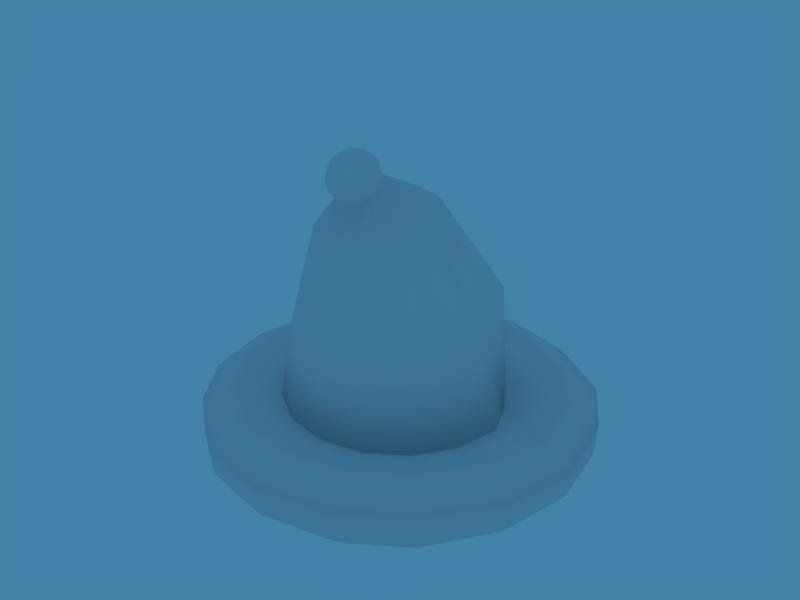 # Source: christmas_hat.blend  (saved by Blender 2.66.1; exported with 4.5.12 LTS)
import bpy
from mathutils import Matrix  # noqa: F401  (used for matrix-valued properties, if any)

bpy.ops.wm.read_factory_settings(use_empty=True)
scene = bpy.context.scene
scene.name = 'Scene'

# ---- collections
col_collection_1 = bpy.data.collections.new('Collection 1'); scene.collection.children.link(col_collection_1)

# ---- materials (node trees are filled in below, after node groups)
mat_christmas_hat = bpy.data.materials.new('christmas_hat')
mat_christmas_hat.alpha_threshold = 0.0
mat_christmas_hat.roughness = 0.5
mat_christmas_hat.line_color = (0.0, 0.0, 0.0, 1.0)

# ---- material node trees

# ---- world
world_world = bpy.data.worlds.new('World'); scene.world = world_world
world_world.color = (0.05656, 0.2208, 0.4)
world_world.use_sun_shadow = False
world_world.sun_shadow_jitter_overblur = 0.0
world_world.cycles.sampling_method = 'MANUAL'
world_world.cycles.sample_map_resolution = 256

# ---- meshes
me_christmashat = bpy.data.meshes.new('ChristmasHat')
me_christmashat.from_pydata([(0.1264, -1.632e-09, -0.008139), (0.1059, 0.00198, 0.02402), (0.07089, -1.758e-09, 0.01948), (0.0581, -1.632e-09, -0.008139), (0.07089, -1.758e-09, -0.02813), (0.1034, -1.758e-09, -0.02813), (0.1159, 0.05275, -0.008139), (0.09431, 0.04966, 0.02402), (0.05727, 0.0292, 0.01538), (0.05281, 0.0266, -0.008139), (0.06463, 0.0315, -0.02813), (0.09463, 0.04392, -0.02813), (0.08606, 0.09747, -0.008139), (0.06725, 0.08601, 0.02402), (0.04185, 0.05227, 0.01538), (0.03774, 0.04915, -0.008139), (0.04679, 0.0582, -0.02813), (0.06975, 0.08116, -0.02813), (0.04134, 0.1273, -0.008139), (0.02951, 0.1078, 0.02402), (0.02009, 0.07604, 0.01948), (0.01519, 0.06421, -0.008139), (0.02009, 0.07604, -0.02813), (0.03251, 0.106, -0.02813), (-0.01141, 0.1378, -0.008139), (-0.01141, 0.1148, 0.02813), (-0.01141, 0.0823, 0.01948), (-0.01141, 0.06951, -0.008139), (-0.01141, 0.0823, -0.02813), (-0.01141, 0.1148, -0.02813), (-0.06416, 0.1273, -0.008139), (-0.05533, 0.106, 0.02813), (-0.04291, 0.07604, 0.01948), (-0.03801, 0.06421, -0.008139), (-0.04291, 0.07604, -0.02813), (-0.05533, 0.106, -0.02813), (-0.1089, 0.09747, -0.008139), (-0.09257, 0.08116, 0.02813), (-0.06961, 0.0582, 0.01948), (-0.06056, 0.04915, -0.008139), (-0.06961, 0.0582, -0.02813), (-0.09257, 0.08116, -0.02813), (-0.1388, 0.05275, -0.008139), (-0.1175, 0.04392, 0.02813), (-0.08745, 0.0315, 0.01948), (-0.07562, 0.0266, -0.008139), (-0.08745, 0.0315, -0.02813), (-0.1175, 0.04392, -0.02813), (-0.1493, 1.042e-08, -0.008139), (-0.1262, 8.276e-09, 0.02813), (-0.09371, 5.437e-09, 0.01948), (-0.08092, 4.444e-09, -0.008139), (-0.09371, 5.437e-09, -0.02813), (-0.1262, 8.276e-09, -0.02813), (-0.1388, -0.05275, -0.008139), (-0.1175, -0.04392, 0.02813), (-0.08745, -0.0315, 0.01948), (-0.07562, -0.0266, -0.008139), (-0.08745, -0.0315, -0.02813), (-0.1175, -0.04392, -0.02813), (-0.1089, -0.09747, -0.008139), (-0.09257, -0.08116, 0.02813), (-0.06961, -0.0582, 0.01948), (-0.06056, -0.04915, -0.008139), (-0.06961, -0.0582, -0.02813), (-0.09257, -0.08116, -0.02813), (-0.06416, -0.1273, -0.008139), (-0.05533, -0.106, 0.02813), (-0.04291, -0.07604, 0.01948), (-0.03801, -0.06421, -0.008139), (-0.04291, -0.07604, -0.02813), (-0.05533, -0.106, -0.02813), (-0.01141, -0.1378, -0.008139), (-0.01141, -0.1148, 0.02813), (-0.01141, -0.0823, 0.01948), (-0.01141, -0.06951, -0.008139), (-0.01141, -0.0823, -0.02813), (-0.01141, -0.1148, -0.02813), (0.04134, -0.1273, -0.008139), (0.03251, -0.106, 0.02813), (0.02009, -0.07604, 0.01948), (0.01519, -0.06421, -0.008139), (0.02009, -0.07604, -0.02813), (0.03251, -0.106, -0.02813), (0.08606, -0.09747, -0.008139), (0.06975, -0.08116, 0.02813), (0.04679, -0.0582, 0.01948), (0.03774, -0.04915, -0.008139), (0.04679, -0.0582, -0.02813), (0.06975, -0.08116, -0.02813), (0.1159, -0.05275, -0.008139), (0.09463, -0.04392, 0.02813), (0.06463, -0.0315, 0.01948), (0.05281, -0.0266, -0.008139), (0.06463, -0.0315, -0.02813), (0.09463, -0.04392, -0.02813), (0.06268, -0.00475, 0.09104), (0.05727, 0.02219, 0.09493), (0.04185, 0.04503, 0.09824), (0.01877, 0.06029, 0.1004), (-0.008447, 0.06565, 0.1012), (-0.03567, 0.06029, 0.1004), (-0.05874, 0.04503, 0.09824), (-0.07416, 0.02219, 0.09493), (-0.07958, -0.00475, 0.09104), (-0.07416, -0.03169, 0.08715), (-0.05874, -0.05453, 0.08384), (-0.03567, -0.06979, 0.08164), (-0.008447, -0.07515, 0.08086), (0.01877, -0.06979, 0.08164), (0.04185, -0.05453, 0.08384), (0.05727, -0.03169, 0.08715), (0.03357, -0.0208, 0.1502), (0.03015, -0.004321, 0.1552), (0.0204, 0.009649, 0.1594), (0.005803, 0.01898, 0.1622), (-0.01141, 0.02226, 0.1632), (-0.02862, 0.01898, 0.1622), (-0.04322, 0.009649, 0.1594), (-0.05297, -0.004321, 0.1552), (-0.05639, -0.0208, 0.1502), (-0.05297, -0.03728, 0.1452), (-0.04322, -0.05125, 0.141), (-0.02862, -0.06058, 0.1382), (-0.01141, -0.06386, 0.1372), (0.005803, -0.06058, 0.1382), (0.0204, -0.05125, 0.141), (0.03015, -0.03728, 0.1452), (0.001728, -0.0372, 0.1812), (0.0007281, -0.03314, 0.1842), (-0.00212, -0.02969, 0.1867), (-0.006382, -0.02739, 0.1884), (-0.01141, -0.02658, 0.189), (-0.01644, -0.02739, 0.1884), (-0.0207, -0.02969, 0.1867), (-0.02355, -0.03314, 0.1842), (-0.02455, -0.0372, 0.1812), (-0.02355, -0.04126, 0.1783), (-0.0207, -0.04471, 0.1758), (-0.01644, -0.04701, 0.1741), (-0.01141, -0.04781, 0.1735), (-0.006382, -0.04701, 0.1741), (-0.00212, -0.04471, 0.1758), (0.0007281, -0.04126, 0.1783), (0.003925, -0.04586, 0.1823), (0.0003272, -0.05021, 0.1792), (0.005189, -0.04073, 0.1861), (-0.005058, -0.05312, 0.177), (-0.01141, -0.05414, 0.1763), (-0.01776, -0.05312, 0.177), (-0.02315, -0.05021, 0.1792), (-0.02674, -0.04586, 0.1823), (-0.02801, -0.04073, 0.1861), (-0.02674, -0.03559, 0.1898), (-0.02315, -0.03124, 0.193), (-0.01776, -0.02834, 0.1951), (-0.01141, -0.02731, 0.1959), (-0.005058, -0.02834, 0.1951), (0.0003272, -0.03124, 0.193), (0.003925, -0.03559, 0.1898), (0.005227, -0.0501, 0.1873), (0.001323, -0.05482, 0.1838), (0.006598, -0.04454, 0.1913), (-0.004519, -0.05798, 0.1815), (-0.01141, -0.05909, 0.1807), (-0.0183, -0.05798, 0.1815), (-0.02414, -0.05482, 0.1838), (-0.02805, -0.0501, 0.1873), (-0.02942, -0.04454, 0.1913), (-0.02805, -0.03897, 0.1954), (-0.02414, -0.03425, 0.1988), (-0.0183, -0.03109, 0.2011), (-0.01141, -0.02999, 0.2019), (-0.004519, -0.03109, 0.2011), (0.001323, -0.03425, 0.1988), (0.005227, -0.03897, 0.1954), (0.003432, -0.05258, 0.1919), (-5.01e-05, -0.05679, 0.1888), (0.004655, -0.04761, 0.1955), (-0.005262, -0.0596, 0.1868), (-0.01141, -0.06059, 0.1861), (-0.01756, -0.0596, 0.1868), (-0.02277, -0.05679, 0.1888), (-0.02625, -0.05258, 0.1919), (-0.02747, -0.04761, 0.1955), (-0.02625, -0.04264, 0.1991), (-0.02277, -0.03843, 0.2022), (-0.01756, -0.03562, 0.2043), (-0.01141, -0.03463, 0.205), (-0.005262, -0.03562, 0.2043), (-5.01e-05, -0.03843, 0.2022), (0.003432, -0.04264, 0.1991), (0.0006932, -0.05399, 0.1958), (-0.002147, -0.05743, 0.1933), (0.00169, -0.04994, 0.1987), (-0.006397, -0.05972, 0.1916), (-0.01141, -0.06053, 0.191), (-0.01642, -0.05972, 0.1916), (-0.02067, -0.05743, 0.1933), (-0.02351, -0.05399, 0.1958), (-0.02451, -0.04994, 0.1987), (-0.02351, -0.04589, 0.2017), (-0.02067, -0.04246, 0.2042), (-0.01642, -0.04016, 0.2059), (-0.01141, -0.03936, 0.2064), (-0.006397, -0.04016, 0.2059), (-0.002147, -0.04246, 0.2042), (0.0006932, -0.04589, 0.2017), (-0.006809, -0.05396, 0.201), (-0.007889, -0.05527, 0.2), (-0.00643, -0.05242, 0.2021), (-0.009504, -0.05614, 0.1994), (-0.01141, -0.05644, 0.1992), (-0.01332, -0.05614, 0.1994), (-0.01493, -0.05527, 0.2), (-0.01601, -0.05396, 0.201), (-0.01639, -0.05242, 0.2021), (-0.01601, -0.05088, 0.2032), (-0.01493, -0.04958, 0.2042), (-0.01332, -0.0487, 0.2048), (-0.01141, -0.0484, 0.2051), (-0.009504, -0.0487, 0.2048), (-0.007889, -0.04958, 0.2042), (-0.006809, -0.05088, 0.2032), (-0.01141, -0.05293, 0.2028), (-0.01141, -0.05293, 0.2028), (-0.01141, -0.05293, 0.2028), (-0.01141, -0.05293, 0.2028), (-0.01141, -0.05293, 0.2028), (-0.01141, -0.05293, 0.2028), (-0.01141, -0.05293, 0.2028), (-0.01141, -0.05293, 0.2028), (-0.01141, -0.05293, 0.2028), (-0.01141, -0.05293, 0.2028), (-0.01141, -0.05293, 0.2028), (-0.01141, -0.05293, 0.2028), (-0.01141, -0.05293, 0.2028), (-0.01141, -0.05293, 0.2028), (-0.01141, -0.05293, 0.2028), (-0.01141, -0.05293, 0.2028), (-0.1083, -0.09698, 0.01841), (-0.1101, 0.09862, 0.01403), (-0.06517, -0.1299, 0.01239), (-0.06543, 0.13, 0.01437), (0.08689, -0.09836, 0.01502), (-0.01139, 0.1389, 0.01499), (0.116, 0.05654, 0.0139), (-0.1407, 0.0535, 0.0133), (0.08716, 0.102, 0.009528), (-0.1509, -7.208e-05, 0.01411), (-0.01139, -0.1401, 0.01327), (0.1294, 0.001074, 0.01205), (0.03995, 0.1293, 0.01267), (0.118, -0.05366, 0.01322), (0.042, -0.129, 0.01411), (-0.1403, -0.05347, 0.01411)], [], [(0, 6, 246, 251), (1, 7, 8, 2), (2, 8, 9, 3), (3, 9, 10, 4), (4, 10, 11, 5), (0, 5, 11, 6), (6, 12, 248, 246), (7, 13, 14, 8), (8, 14, 15, 9), (9, 15, 16, 10), (10, 16, 17, 11), (11, 17, 12, 6), (13, 19, 20, 14), (14, 20, 21, 15), (15, 21, 22, 16), (16, 22, 23, 17), (17, 23, 18, 12), (18, 24, 245, 252), (19, 25, 26, 20), (20, 26, 27, 21), (21, 27, 28, 22), (22, 28, 29, 23), (23, 29, 24, 18), (24, 30, 243, 245), (25, 31, 32, 26), (26, 32, 33, 27), (27, 33, 34, 28), (28, 34, 35, 29), (29, 35, 30, 24), (30, 36, 241, 243), (31, 37, 38, 32), (32, 38, 39, 33), (33, 39, 40, 34), (34, 40, 41, 35), (35, 41, 36, 30), (36, 42, 247, 241), (37, 43, 44, 38), (38, 44, 45, 39), (39, 45, 46, 40), (40, 46, 47, 41), (41, 47, 42, 36), (43, 49, 50, 44), (44, 50, 51, 45), (45, 51, 52, 46), (46, 52, 53, 47), (47, 53, 48, 42), (247, 42, 48, 249), (49, 55, 56, 50), (50, 56, 57, 51), (51, 57, 58, 52), (52, 58, 59, 53), (53, 59, 54, 48), (55, 61, 62, 56), (56, 62, 63, 57), (57, 63, 64, 58), (58, 64, 65, 59), (59, 65, 60, 54), (60, 66, 242, 240), (61, 67, 68, 62), (62, 68, 69, 63), (63, 69, 70, 64), (64, 70, 71, 65), (65, 71, 66, 60), (66, 72, 250, 242), (67, 73, 74, 68), (68, 74, 75, 69), (69, 75, 76, 70), (70, 76, 77, 71), (71, 77, 72, 66), (250, 72, 78, 254), (73, 79, 80, 74), (74, 80, 81, 75), (75, 81, 82, 76), (76, 82, 83, 77), (77, 83, 78, 72), (250, 254, 79, 73), (79, 85, 86, 80), (80, 86, 87, 81), (81, 87, 88, 82), (82, 88, 89, 83), (83, 89, 84, 78), (84, 90, 253, 244), (85, 91, 92, 86), (86, 92, 93, 87), (87, 93, 94, 88), (88, 94, 95, 89), (89, 95, 90, 84), (90, 0, 251, 253), (91, 1, 2, 92), (92, 2, 3, 93), (93, 3, 4, 94), (94, 4, 5, 95), (95, 5, 0, 90), (109, 80, 86, 110), (2, 96, 111, 92), (107, 68, 74, 108), (110, 86, 92, 111), (101, 32, 38, 102), (96, 2, 8, 97), (108, 74, 80, 109), (106, 62, 68, 107), (99, 20, 26, 100), (104, 50, 56, 105), (97, 8, 14, 98), (102, 38, 44, 103), (105, 56, 62, 106), (103, 44, 50, 104), (98, 14, 20, 99), (100, 26, 32, 101), (104, 105, 121, 120), (103, 104, 120, 119), (102, 103, 119, 118), (98, 99, 115, 114), (101, 102, 118, 117), (105, 106, 122, 121), (107, 108, 124, 123), (110, 111, 127, 126), (112, 127, 111, 96), (109, 110, 126, 125), (106, 107, 123, 122), (99, 100, 116, 115), (108, 109, 125, 124), (97, 98, 114, 113), (96, 97, 113, 112), (100, 101, 117, 116), (115, 116, 132, 131), (124, 125, 141, 140), (113, 114, 130, 129), (112, 113, 129, 128), (116, 117, 133, 132), (120, 121, 137, 136), (119, 120, 136, 135), (118, 119, 135, 134), (114, 115, 131, 130), (117, 118, 134, 133), (121, 122, 138, 137), (123, 124, 140, 139), (126, 127, 143, 142), (128, 143, 127, 112), (125, 126, 142, 141), (122, 123, 139, 138), (148, 147, 163, 164), (159, 158, 174, 175), (146, 159, 175, 162), (156, 155, 171, 172), (152, 151, 167, 168), (153, 152, 168, 169), (154, 153, 169, 170), (158, 157, 173, 174), (155, 154, 170, 171), (151, 150, 166, 167), (149, 148, 164, 165), (150, 149, 165, 166), (145, 144, 160, 161), (162, 160, 144, 146), (147, 145, 161, 163), (157, 156, 172, 173), (141, 142, 145, 147), (146, 144, 143, 128), (142, 143, 144, 145), (139, 140, 148, 149), (137, 138, 150, 151), (133, 134, 154, 155), (130, 131, 157, 158), (134, 135, 153, 154), (135, 136, 152, 153), (136, 137, 151, 152), (132, 133, 155, 156), (128, 129, 159, 146), (129, 130, 158, 159), (140, 141, 147, 148), (131, 132, 156, 157), (138, 139, 149, 150), (166, 165, 181, 182), (175, 174, 190, 191), (162, 175, 191, 178), (172, 171, 187, 188), (168, 167, 183, 184), (170, 169, 185, 186), (174, 173, 189, 190), (169, 168, 184, 185), (167, 166, 182, 183), (165, 164, 180, 181), (171, 170, 186, 187), (178, 176, 160, 162), (163, 161, 177, 179), (161, 160, 176, 177), (173, 172, 188, 189), (164, 163, 179, 180), (189, 188, 204, 205), (180, 179, 195, 196), (191, 190, 206, 207), (178, 191, 207, 194), (188, 187, 203, 204), (184, 183, 199, 200), (185, 184, 200, 201), (186, 185, 201, 202), (190, 189, 205, 206), (187, 186, 202, 203), (183, 182, 198, 199), (181, 180, 196, 197), (177, 176, 192, 193), (194, 192, 176, 178), (179, 177, 193, 195), (182, 181, 197, 198), (198, 197, 213, 214), (205, 204, 220, 221), (196, 195, 211, 212), (207, 206, 222, 223), (194, 207, 223, 210), (204, 203, 219, 220), (200, 199, 215, 216), (201, 200, 216, 217), (202, 201, 217, 218), (206, 205, 221, 222), (203, 202, 218, 219), (199, 198, 214, 215), (197, 196, 212, 213), (193, 192, 208, 209), (210, 208, 192, 194), (195, 193, 209, 211), (211, 209, 225, 227), (214, 213, 229, 230), (221, 220, 236, 237), (212, 211, 227, 228), (223, 222, 238, 239), (210, 223, 239, 226), (220, 219, 235, 236), (216, 215, 231, 232), (217, 216, 232, 233), (218, 217, 233, 234), (222, 221, 237, 238), (219, 218, 234, 235), (215, 214, 230, 231), (213, 212, 228, 229), (209, 208, 224, 225), (226, 224, 208, 210), (243, 241, 37, 31), (254, 78, 84, 244), (251, 246, 7, 1), (43, 247, 249, 49), (244, 253, 91, 85), (245, 243, 31, 25), (242, 250, 73, 67), (241, 247, 43, 37), (246, 248, 13, 7), (79, 254, 244, 85), (253, 251, 1, 91), (252, 245, 25, 19), (240, 242, 67, 61), (249, 48, 54, 255), (49, 249, 255, 55), (55, 255, 240, 61), (255, 54, 60, 240), (248, 252, 19, 13), (248, 12, 18, 252)])
me_christmashat.polygons.foreach_set('use_smooth', [True] * 256)
_uv = me_christmashat.uv_layers.new(name='UVMap')
_uv.uv.foreach_set('vector', [0.5537, 0.1092, 0.5343, 0.09021, 0.542, 0.08354, 0.5737, 0.1045, 0.5749, 0.1029, 0.5505, 0.07415, 0.5793, 0.0523, 0.5986, 0.09644, 0.2946, 0.1378, 0.2904, 0.1279, 0.3027, 0.1191, 0.3109, 0.1346, 0.5029, 0.1197, 0.4989, 0.1122, 0.508, 0.1065, 0.5145, 0.1174, 0.5145, 0.1174, 0.508, 0.1065, 0.5214, 0.09789, 0.5333, 0.1135, 0.5537, 0.1092, 0.5333, 0.1135, 0.5214, 0.09789, 0.5343, 0.09021, 0.5343, 0.09021, 0.5117, 0.07576, 0.5149, 0.06935, 0.542, 0.08354, 0.5505, 0.07415, 0.5203, 0.05523, 0.5455, 0.02581, 0.5793, 0.0523, 0.493, 0.1164, 0.486, 0.1135, 0.4899, 0.1066, 0.4989, 0.1122, 0.4989, 0.1122, 0.4899, 0.1066, 0.4956, 0.09811, 0.508, 0.1065, 0.508, 0.1065, 0.4956, 0.09811, 0.504, 0.08639, 0.5214, 0.09789, 0.5214, 0.09789, 0.504, 0.08639, 0.5117, 0.07576, 0.5343, 0.09021, 0.5203, 0.05523, 0.489, 0.04286, 0.5011, 0.01408, 0.5455, 0.02581, 0.2759, 0.1219, 0.2558, 0.1196, 0.2598, 0.1018, 0.2839, 0.1077, 0.4899, 0.1066, 0.4782, 0.1038, 0.4804, 0.094, 0.4956, 0.09811, 0.4956, 0.09811, 0.4804, 0.094, 0.4835, 0.08019, 0.504, 0.08639, 0.504, 0.08639, 0.4835, 0.08019, 0.4864, 0.06734, 0.5117, 0.07576, 0.4864, 0.06734, 0.4595, 0.06759, 0.4578, 0.05724, 0.4876, 0.05792, 0.489, 0.04286, 0.4555, 0.04248, 0.4519, 0.01176, 0.5011, 0.01408, 0.2558, 0.1196, 0.2369, 0.1205, 0.234, 0.1028, 0.2598, 0.1018, 0.4782, 0.1038, 0.4657, 0.1043, 0.4641, 0.09458, 0.4804, 0.094, 0.4804, 0.094, 0.4641, 0.09458, 0.4616, 0.08061, 0.4835, 0.08019, 0.4835, 0.08019, 0.4616, 0.08061, 0.4595, 0.06759, 0.4864, 0.06734, 0.4595, 0.06759, 0.4338, 0.07656, 0.4283, 0.06794, 0.4578, 0.05724, 0.4555, 0.04248, 0.4198, 0.05301, 0.4052, 0.02547, 0.4519, 0.01176, 0.4672, 0.1128, 0.4583, 0.1157, 0.4539, 0.1082, 0.4657, 0.1043, 0.4657, 0.1043, 0.4539, 0.1082, 0.4485, 0.09969, 0.4641, 0.09458, 0.4641, 0.09458, 0.4485, 0.09969, 0.4408, 0.08786, 0.4616, 0.08061, 0.4616, 0.08061, 0.4408, 0.08786, 0.4338, 0.07656, 0.4595, 0.06759, 0.1678, 0.0454, 0.122, 0.07947, 0.1037, 0.06723, 0.1565, 0.02756, 0.4198, 0.05301, 0.3897, 0.07736, 0.3666, 0.056, 0.4052, 0.02547, 0.4583, 0.1157, 0.451, 0.1203, 0.4442, 0.1151, 0.4539, 0.1082, 0.4539, 0.1082, 0.4442, 0.1151, 0.4356, 0.1092, 0.4485, 0.09969, 0.4485, 0.09969, 0.4356, 0.1092, 0.4232, 0.1009, 0.4408, 0.08786, 0.4408, 0.08786, 0.4232, 0.1009, 0.4117, 0.09301, 0.4338, 0.07656, 0.122, 0.07947, 0.08891, 0.1273, 0.06667, 0.1253, 0.1037, 0.06723, 0.3897, 0.07736, 0.3697, 0.11, 0.3405, 0.1002, 0.3666, 0.056, 0.451, 0.1203, 0.4462, 0.1256, 0.4379, 0.1236, 0.4442, 0.1151, 0.4442, 0.1151, 0.4379, 0.1236, 0.4269, 0.1218, 0.4356, 0.1092, 0.4356, 0.1092, 0.4269, 0.1218, 0.411, 0.1187, 0.4232, 0.1009, 0.4232, 0.1009, 0.411, 0.1187, 0.3957, 0.1161, 0.4117, 0.09301, 0.3697, 0.11, 0.359, 0.1467, 0.334, 0.1531, 0.3405, 0.1002, 0.4462, 0.1256, 0.4451, 0.131, 0.4366, 0.1325, 0.4379, 0.1236, 0.4379, 0.1236, 0.4366, 0.1325, 0.4249, 0.1346, 0.4269, 0.1218, 0.4269, 0.1218, 0.4249, 0.1346, 0.4062, 0.1383, 0.411, 0.1187, 0.411, 0.1187, 0.4062, 0.1383, 0.3841, 0.1425, 0.3957, 0.1161, 0.06667, 0.1253, 0.08891, 0.1273, 0.06491, 0.182, 0.0191, 0.1906, 0.359, 0.1467, 0.3809, 0.1792, 0.3574, 0.1984, 0.334, 0.1531, 0.4451, 0.131, 0.4479, 0.1354, 0.4411, 0.1403, 0.4366, 0.1325, 0.4366, 0.1325, 0.4411, 0.1403, 0.4319, 0.1462, 0.4249, 0.1346, 0.4249, 0.1346, 0.4319, 0.1462, 0.4175, 0.1548, 0.4062, 0.1383, 0.4062, 0.1383, 0.4175, 0.1548, 0.404, 0.1631, 0.3841, 0.1425, 0.3809, 0.1792, 0.4137, 0.2018, 0.3975, 0.2289, 0.3574, 0.1984, 0.4479, 0.1354, 0.4542, 0.1385, 0.45, 0.1459, 0.4411, 0.1403, 0.4411, 0.1403, 0.45, 0.1459, 0.444, 0.1544, 0.4319, 0.1462, 0.4319, 0.1462, 0.444, 0.1544, 0.4356, 0.1667, 0.4175, 0.1548, 0.4175, 0.1548, 0.4356, 0.1667, 0.4279, 0.1785, 0.404, 0.1631, 0.4279, 0.1785, 0.4546, 0.1856, 0.4529, 0.1945, 0.4208, 0.1898, 0.4137, 0.2018, 0.4506, 0.2117, 0.4451, 0.2427, 0.3975, 0.2289, 0.4542, 0.1385, 0.4633, 0.1398, 0.4617, 0.1485, 0.45, 0.1459, 0.45, 0.1459, 0.4617, 0.1485, 0.4597, 0.1584, 0.444, 0.1544, 0.444, 0.1544, 0.4597, 0.1584, 0.457, 0.1725, 0.4356, 0.1667, 0.4356, 0.1667, 0.457, 0.1725, 0.4546, 0.1856, 0.4279, 0.1785, 0.4546, 0.1856, 0.4816, 0.1844, 0.4835, 0.1936, 0.4529, 0.1945, 0.4506, 0.2117, 0.4872, 0.2092, 0.4937, 0.2396, 0.4451, 0.2427, 0.4633, 0.1398, 0.4725, 0.1392, 0.4743, 0.1478, 0.4617, 0.1485, 0.4617, 0.1485, 0.4743, 0.1478, 0.4762, 0.1576, 0.4597, 0.1584, 0.4597, 0.1584, 0.4762, 0.1576, 0.479, 0.1716, 0.457, 0.1725, 0.457, 0.1725, 0.479, 0.1716, 0.4816, 0.1844, 0.4546, 0.1856, 0.4835, 0.1936, 0.4816, 0.1844, 0.507, 0.1749, 0.5125, 0.1833, 0.4872, 0.2092, 0.5215, 0.1967, 0.5391, 0.2222, 0.4937, 0.2396, 0.4725, 0.1392, 0.4815, 0.1364, 0.4861, 0.1438, 0.4743, 0.1478, 0.4743, 0.1478, 0.4861, 0.1438, 0.4917, 0.152, 0.4762, 0.1576, 0.4762, 0.1576, 0.4917, 0.152, 0.4996, 0.164, 0.479, 0.1716, 0.479, 0.1716, 0.4996, 0.164, 0.507, 0.1749, 0.4816, 0.1844, 0.4835, 0.1936, 0.5125, 0.1833, 0.5215, 0.1967, 0.4872, 0.2092, 0.5215, 0.1967, 0.5504, 0.1726, 0.5759, 0.1901, 0.5391, 0.2222, 0.4815, 0.1364, 0.4889, 0.1318, 0.4957, 0.1368, 0.4861, 0.1438, 0.4861, 0.1438, 0.4957, 0.1368, 0.5044, 0.1424, 0.4917, 0.152, 0.4917, 0.152, 0.5044, 0.1424, 0.5168, 0.1503, 0.4996, 0.164, 0.4996, 0.164, 0.5168, 0.1503, 0.5284, 0.1579, 0.507, 0.1749, 0.5284, 0.1579, 0.5438, 0.1347, 0.5546, 0.1353, 0.5377, 0.1637, 0.5504, 0.1726, 0.5706, 0.1394, 0.5986, 0.1461, 0.5759, 0.1901, 0.4889, 0.1318, 0.4937, 0.1265, 0.5018, 0.1284, 0.4957, 0.1368, 0.4957, 0.1368, 0.5018, 0.1284, 0.5126, 0.1301, 0.5044, 0.1424, 0.5044, 0.1424, 0.5126, 0.1301, 0.5286, 0.1328, 0.5168, 0.1503, 0.5168, 0.1503, 0.5286, 0.1328, 0.5438, 0.1347, 0.5284, 0.1579, 0.5438, 0.1347, 0.5537, 0.1092, 0.5737, 0.1045, 0.5546, 0.1353, 0.5706, 0.1394, 0.5749, 0.1029, 0.5986, 0.09644, 0.5986, 0.1461, 0.4937, 0.1265, 0.495, 0.1212, 0.5029, 0.1197, 0.5018, 0.1284, 0.5018, 0.1284, 0.5029, 0.1197, 0.5145, 0.1174, 0.5126, 0.1301, 0.5126, 0.1301, 0.5145, 0.1174, 0.5333, 0.1135, 0.5286, 0.1328, 0.5286, 0.1328, 0.5333, 0.1135, 0.5537, 0.1092, 0.5438, 0.1347, 0.5317, 0.6063, 0.5718, 0.7088, 0.4872, 0.7327, 0.4937, 0.612, 0.3009, 0.6799, 0.4243, 0.5816, 0.4558, 0.6031, 0.3933, 0.7242, 0.5827, 0.5572, 0.6785, 0.5907, 0.6378, 0.6587, 0.5631, 0.5868, 0.4937, 0.612, 0.4872, 0.7327, 0.3933, 0.7242, 0.4558, 0.6031, 0.4596, 0.448, 0.4013, 0.3061, 0.4888, 0.3029, 0.4932, 0.4426, 0.4243, 0.5816, 0.3009, 0.6799, 0.221, 0.6048, 0.4051, 0.5516, 0.5631, 0.5868, 0.6378, 0.6587, 0.5718, 0.7088, 0.5317, 0.6063, 0.5875, 0.5231, 0.6907, 0.5146, 0.6785, 0.5907, 0.5827, 0.5572, 0.408, 0.4881, 0.235, 0.4069, 0.3138, 0.3401, 0.4299, 0.4637, 0.5562, 0.4652, 0.6322, 0.3759, 0.6742, 0.4402, 0.5778, 0.491, 0.4051, 0.5516, 0.221, 0.6048, 0.1694, 0.5072, 0.3989, 0.5195, 0.4932, 0.4426, 0.4888, 0.3029, 0.5681, 0.3276, 0.5268, 0.4484, 0.5778, 0.491, 0.6742, 0.4402, 0.6907, 0.5146, 0.5875, 0.5231, 0.5268, 0.4484, 0.5681, 0.3276, 0.6322, 0.3759, 0.5562, 0.4652, 0.3989, 0.5195, 0.1694, 0.5072, 0.235, 0.4069, 0.408, 0.4881, 0.4299, 0.4637, 0.3138, 0.3401, 0.4013, 0.3061, 0.4596, 0.448, 0.5562, 0.4652, 0.5778, 0.491, 0.5486, 0.5196, 0.541, 0.512, 0.5268, 0.4484, 0.5562, 0.4652, 0.541, 0.512, 0.5313, 0.5073, 0.4932, 0.4426, 0.5268, 0.4484, 0.5313, 0.5073, 0.5209, 0.5058, 0.3989, 0.5195, 0.408, 0.4881, 0.4962, 0.5183, 0.4935, 0.5265, 0.4596, 0.448, 0.4932, 0.4426, 0.5209, 0.5058, 0.5109, 0.5074, 0.5778, 0.491, 0.5875, 0.5231, 0.5528, 0.5294, 0.5486, 0.5196, 0.5827, 0.5572, 0.5631, 0.5868, 0.5443, 0.5483, 0.551, 0.5398, 0.4937, 0.612, 0.4558, 0.6031, 0.5104, 0.5505, 0.5221, 0.554, 0.501, 0.5438, 0.5104, 0.5505, 0.4558, 0.6031, 0.4243, 0.5816, 0.5317, 0.6063, 0.4937, 0.612, 0.5221, 0.554, 0.5341, 0.5533, 0.5875, 0.5231, 0.5827, 0.5572, 0.551, 0.5398, 0.5528, 0.5294, 0.408, 0.4881, 0.4299, 0.4637, 0.5026, 0.5118, 0.4962, 0.5183, 0.5631, 0.5868, 0.5317, 0.6063, 0.5341, 0.5533, 0.5443, 0.5483, 0.4051, 0.5516, 0.3989, 0.5195, 0.4935, 0.5265, 0.4952, 0.5353, 0.4243, 0.5816, 0.4051, 0.5516, 0.4952, 0.5353, 0.501, 0.5438, 0.4299, 0.4637, 0.4596, 0.448, 0.5109, 0.5074, 0.5026, 0.5118, 0.4962, 0.5183, 0.5026, 0.5118, 0.5654, 0.5322, 0.565, 0.5315, 0.5443, 0.5483, 0.5341, 0.5533, 0.5572, 0.5349, 0.5591, 0.5352, 0.4952, 0.5353, 0.4935, 0.5265, 0.5629, 0.5311, 0.5608, 0.5311, 0.501, 0.5438, 0.4952, 0.5353, 0.5608, 0.5311, 0.5585, 0.5317, 0.5026, 0.5118, 0.5109, 0.5074, 0.5664, 0.5329, 0.5654, 0.5322, 0.541, 0.512, 0.5486, 0.5196, 0.5615, 0.5345, 0.5628, 0.5342, 0.5313, 0.5073, 0.541, 0.512, 0.5628, 0.5342, 0.5645, 0.534, 0.5209, 0.5058, 0.5313, 0.5073, 0.5645, 0.534, 0.5656, 0.5334, 0.4935, 0.5265, 0.4962, 0.5183, 0.565, 0.5315, 0.5629, 0.5311, 0.5109, 0.5074, 0.5209, 0.5058, 0.5656, 0.5334, 0.5664, 0.5329, 0.5486, 0.5196, 0.5528, 0.5294, 0.5601, 0.5345, 0.5615, 0.5345, 0.551, 0.5398, 0.5443, 0.5483, 0.5591, 0.5352, 0.5594, 0.5348, 0.5221, 0.554, 0.5104, 0.5505, 0.557, 0.5328, 0.5564, 0.5339, 0.5585, 0.5317, 0.557, 0.5328, 0.5104, 0.5505, 0.501, 0.5438, 0.5341, 0.5533, 0.5221, 0.554, 0.5564, 0.5339, 0.5572, 0.5349, 0.5528, 0.5294, 0.551, 0.5398, 0.5594, 0.5348, 0.5601, 0.5345, 0.4319, 0.8024, 0.4625, 0.8131, 0.4507, 0.8329, 0.4277, 0.8247, 0.4936, 0.9187, 0.4686, 0.9389, 0.4569, 0.9196, 0.4784, 0.9065, 0.5098, 0.8923, 0.4936, 0.9187, 0.4784, 0.9065, 0.5021, 0.8911, 0.4045, 0.9486, 0.374, 0.9366, 0.3858, 0.9171, 0.4088, 0.9256, 0.3259, 0.8577, 0.3427, 0.8313, 0.358, 0.8436, 0.3342, 0.8592, 0.3319, 0.8883, 0.3259, 0.8577, 0.3342, 0.8592, 0.3506, 0.8823, 0.3481, 0.9163, 0.3319, 0.8883, 0.3506, 0.8823, 0.3661, 0.9025, 0.4686, 0.9389, 0.4372, 0.9485, 0.4332, 0.926, 0.4569, 0.9196, 0.374, 0.9366, 0.3481, 0.9163, 0.3661, 0.9025, 0.3858, 0.9171, 0.3427, 0.8313, 0.3679, 0.811, 0.3796, 0.8304, 0.358, 0.8436, 0.3995, 0.8013, 0.4319, 0.8024, 0.4277, 0.8247, 0.4033, 0.824, 0.3679, 0.811, 0.3995, 0.8013, 0.4033, 0.824, 0.3796, 0.8304, 0.4885, 0.8336, 0.505, 0.8618, 0.486, 0.8677, 0.4706, 0.8476, 0.5021, 0.8911, 0.486, 0.8677, 0.505, 0.8618, 0.5098, 0.8923, 0.4625, 0.8131, 0.4885, 0.8336, 0.4706, 0.8476, 0.4507, 0.8329, 0.4372, 0.9485, 0.4045, 0.9486, 0.4088, 0.9256, 0.4332, 0.926, 0.4832, 0.7793, 0.5187, 0.8094, 0.4885, 0.8336, 0.4625, 0.8131, 0.5098, 0.8923, 0.505, 0.8618, 0.5403, 0.8507, 0.5432, 0.8975, 0.5187, 0.8094, 0.5403, 0.8507, 0.505, 0.8618, 0.4885, 0.8336, 0.3923, 0.7623, 0.4392, 0.7633, 0.4319, 0.8024, 0.3995, 0.8013, 0.3132, 0.8087, 0.3482, 0.7776, 0.3679, 0.811, 0.3427, 0.8313, 0.3537, 0.9707, 0.3178, 0.9405, 0.3481, 0.9163, 0.374, 0.9366, 0.4882, 0.9722, 0.4439, 0.9876, 0.4372, 0.9485, 0.4686, 0.9389, 0.3178, 0.9405, 0.2963, 0.8987, 0.3319, 0.8883, 0.3481, 0.9163, 0.2963, 0.8987, 0.2929, 0.8515, 0.3259, 0.8577, 0.3319, 0.8883, 0.2929, 0.8515, 0.3132, 0.8087, 0.3427, 0.8313, 0.3259, 0.8577, 0.3972, 0.9876, 0.3537, 0.9707, 0.374, 0.9366, 0.4045, 0.9486, 0.5432, 0.8975, 0.5233, 0.9408, 0.4936, 0.9187, 0.5098, 0.8923, 0.5233, 0.9408, 0.4882, 0.9722, 0.4686, 0.9389, 0.4936, 0.9187, 0.4392, 0.7633, 0.4832, 0.7793, 0.4625, 0.8131, 0.4319, 0.8024, 0.4439, 0.9876, 0.3972, 0.9876, 0.4045, 0.9486, 0.4372, 0.9485, 0.3482, 0.7776, 0.3923, 0.7623, 0.3995, 0.8013, 0.3679, 0.811, 0.3796, 0.8304, 0.4033, 0.824, 0.4063, 0.8383, 0.3883, 0.843, 0.4784, 0.9065, 0.4569, 0.9196, 0.4481, 0.9071, 0.4636, 0.8978, 0.5021, 0.8911, 0.4784, 0.9065, 0.4636, 0.8978, 0.4743, 0.8855, 0.4088, 0.9256, 0.3858, 0.9171, 0.3939, 0.9049, 0.4116, 0.9109, 0.3342, 0.8592, 0.358, 0.8436, 0.373, 0.8525, 0.3623, 0.8646, 0.3661, 0.9025, 0.3506, 0.8823, 0.3676, 0.8796, 0.3788, 0.894, 0.4569, 0.9196, 0.4332, 0.926, 0.4302, 0.9118, 0.4481, 0.9071, 0.3506, 0.8823, 0.3342, 0.8592, 0.3623, 0.8646, 0.3676, 0.8796, 0.358, 0.8436, 0.3796, 0.8304, 0.3883, 0.843, 0.373, 0.8525, 0.4033, 0.824, 0.4277, 0.8247, 0.425, 0.8392, 0.4063, 0.8383, 0.3858, 0.9171, 0.3661, 0.9025, 0.3788, 0.894, 0.3939, 0.9049, 0.4743, 0.8855, 0.4689, 0.8705, 0.486, 0.8677, 0.5021, 0.8911, 0.4507, 0.8329, 0.4706, 0.8476, 0.4579, 0.8561, 0.4428, 0.8452, 0.4706, 0.8476, 0.486, 0.8677, 0.4689, 0.8705, 0.4579, 0.8561, 0.4332, 0.926, 0.4088, 0.9256, 0.4116, 0.9109, 0.4302, 0.9118, 0.4277, 0.8247, 0.4507, 0.8329, 0.4428, 0.8452, 0.425, 0.8392, 0.4302, 0.9118, 0.4116, 0.9109, 0.4136, 0.8998, 0.4277, 0.9005, 0.425, 0.8392, 0.4428, 0.8452, 0.4364, 0.8547, 0.423, 0.8502, 0.4636, 0.8978, 0.4481, 0.9071, 0.441, 0.8974, 0.4515, 0.8911, 0.4743, 0.8855, 0.4636, 0.8978, 0.4515, 0.8911, 0.4572, 0.8822, 0.4116, 0.9109, 0.3939, 0.9049, 0.4003, 0.8953, 0.4136, 0.8998, 0.3623, 0.8646, 0.373, 0.8525, 0.385, 0.8592, 0.379, 0.8676, 0.3676, 0.8796, 0.3623, 0.8646, 0.379, 0.8676, 0.3815, 0.8779, 0.3788, 0.894, 0.3676, 0.8796, 0.3815, 0.8779, 0.3892, 0.8876, 0.4481, 0.9071, 0.4302, 0.9118, 0.4277, 0.9005, 0.441, 0.8974, 0.3939, 0.9049, 0.3788, 0.894, 0.3892, 0.8876, 0.4003, 0.8953, 0.373, 0.8525, 0.3883, 0.843, 0.3955, 0.8528, 0.385, 0.8592, 0.4063, 0.8383, 0.425, 0.8392, 0.423, 0.8502, 0.4089, 0.8495, 0.4579, 0.8561, 0.4689, 0.8705, 0.4552, 0.8722, 0.4477, 0.8626, 0.4572, 0.8822, 0.4552, 0.8722, 0.4689, 0.8705, 0.4743, 0.8855, 0.4428, 0.8452, 0.4579, 0.8561, 0.4477, 0.8626, 0.4364, 0.8547, 0.3883, 0.843, 0.4063, 0.8383, 0.4089, 0.8495, 0.3955, 0.8528, 0.3955, 0.8528, 0.4089, 0.8495, 0.4141, 0.868, 0.4095, 0.8685, 0.4277, 0.9005, 0.4136, 0.8998, 0.4168, 0.8821, 0.4223, 0.8823, 0.423, 0.8502, 0.4364, 0.8547, 0.4247, 0.8699, 0.4195, 0.8681, 0.4515, 0.8911, 0.441, 0.8974, 0.4273, 0.8815, 0.4309, 0.8798, 0.4572, 0.8822, 0.4515, 0.8911, 0.4309, 0.8798, 0.4328, 0.8776, 0.4136, 0.8998, 0.4003, 0.8953, 0.4117, 0.8802, 0.4168, 0.8821, 0.379, 0.8676, 0.385, 0.8592, 0.4057, 0.8704, 0.4045, 0.8726, 0.3815, 0.8779, 0.379, 0.8676, 0.4045, 0.8726, 0.405, 0.875, 0.3892, 0.8876, 0.3815, 0.8779, 0.405, 0.875, 0.4075, 0.8775, 0.441, 0.8974, 0.4277, 0.9005, 0.4223, 0.8823, 0.4273, 0.8815, 0.4003, 0.8953, 0.3892, 0.8876, 0.4075, 0.8775, 0.4117, 0.8802, 0.385, 0.8592, 0.3955, 0.8528, 0.4095, 0.8685, 0.4057, 0.8704, 0.4089, 0.8495, 0.423, 0.8502, 0.4195, 0.8681, 0.4141, 0.868, 0.4477, 0.8626, 0.4552, 0.8722, 0.4319, 0.875, 0.4289, 0.8719, 0.4328, 0.8776, 0.4319, 0.875, 0.4552, 0.8722, 0.4572, 0.8822, 0.4364, 0.8547, 0.4477, 0.8626, 0.4289, 0.8719, 0.4247, 0.8699, 0.4247, 0.8699, 0.4289, 0.8719, 0.4196, 0.8764, 0.4192, 0.8765, 0.4095, 0.8685, 0.4141, 0.868, 0.4177, 0.8754, 0.4169, 0.8749, 0.4223, 0.8823, 0.4168, 0.8821, 0.419, 0.8747, 0.4191, 0.874, 0.4195, 0.8681, 0.4247, 0.8699, 0.4192, 0.8765, 0.4188, 0.8758, 0.4309, 0.8798, 0.4273, 0.8815, 0.4196, 0.8741, 0.4203, 0.875, 0.4328, 0.8776, 0.4309, 0.8798, 0.4203, 0.875, 0.4208, 0.8754, 0.4168, 0.8821, 0.4117, 0.8802, 0.4179, 0.8745, 0.419, 0.8747, 0.4045, 0.8726, 0.4057, 0.8704, 0.4158, 0.8744, 0.4157, 0.8742, 0.405, 0.875, 0.4045, 0.8726, 0.4157, 0.8742, 0.4159, 0.874, 0.4075, 0.8775, 0.405, 0.875, 0.4159, 0.874, 0.4169, 0.8744, 0.4273, 0.8815, 0.4223, 0.8823, 0.4191, 0.874, 0.4196, 0.8741, 0.4117, 0.8802, 0.4075, 0.8775, 0.4169, 0.8744, 0.4179, 0.8745, 0.4057, 0.8704, 0.4095, 0.8685, 0.4169, 0.8749, 0.4158, 0.8744, 0.4141, 0.868, 0.4195, 0.8681, 0.4188, 0.8758, 0.4177, 0.8754, 0.4289, 0.8719, 0.4319, 0.875, 0.4199, 0.8756, 0.4196, 0.8764, 0.4208, 0.8754, 0.4199, 0.8756, 0.4319, 0.875, 0.4328, 0.8776, 0.4283, 0.06794, 0.4028, 0.0871, 0.3897, 0.07736, 0.4198, 0.05301, 0.5125, 0.1833, 0.507, 0.1749, 0.5284, 0.1579, 0.5377, 0.1637, 0.5737, 0.1045, 0.542, 0.08354, 0.5505, 0.07415, 0.5749, 0.1029, 0.3697, 0.11, 0.385, 0.1151, 0.362, 0.1467, 0.359, 0.1467, 0.5377, 0.1637, 0.5546, 0.1353, 0.5706, 0.1394, 0.5504, 0.1726, 0.4578, 0.05724, 0.4283, 0.06794, 0.4198, 0.05301, 0.4555, 0.04248, 0.4529, 0.1945, 0.4835, 0.1936, 0.4872, 0.2092, 0.4506, 0.2117, 0.4028, 0.0871, 0.385, 0.1151, 0.3697, 0.11, 0.3897, 0.07736, 0.542, 0.08354, 0.5149, 0.06935, 0.5203, 0.05523, 0.5505, 0.07415, 0.5215, 0.1967, 0.5125, 0.1833, 0.5377, 0.1637, 0.5504, 0.1726, 0.5546, 0.1353, 0.5737, 0.1045, 0.5749, 0.1029, 0.5706, 0.1394, 0.4876, 0.05792, 0.4578, 0.05724, 0.4555, 0.04248, 0.489, 0.04286, 0.4208, 0.1898, 0.4529, 0.1945, 0.4506, 0.2117, 0.4137, 0.2018, 0.0191, 0.1906, 0.06491, 0.182, 0.1062, 0.2245, 0.08503, 0.2361, 0.359, 0.1467, 0.362, 0.1467, 0.3938, 0.1686, 0.3809, 0.1792, 0.3809, 0.1792, 0.3938, 0.1686, 0.4208, 0.1898, 0.4137, 0.2018, 0.3938, 0.1686, 0.404, 0.1631, 0.4279, 0.1785, 0.4208, 0.1898, 0.4305, 0.137, 0.3655, 0.1098, 0.3688, 0.07398, 0.4432, 0.1034, 0.4305, 0.137, 0.4227, 0.1523, 0.3626, 0.1322, 0.3655, 0.1098])
me_christmashat.materials.append(mat_christmas_hat)
me_christmashat.use_remesh_preserve_volume = False
me_christmashat.use_remesh_preserve_attributes = False
me_christmashat.use_mirror_vertex_groups = False
me_christmashat.update()

# ---- objects
ob_christmashat = bpy.data.objects.new('ChristmasHat', me_christmashat)

# ---- transforms, parenting, visibility, modifiers, constraints
ob_christmashat.location = (0.01141, 0.00106, 0.0282)
ob_christmashat.lineart.crease_threshold = 0.0
_vg = ob_christmashat.vertex_groups.new(name='Kart')
_vg = ob_christmashat.vertex_groups.new(name='Volant')
_vg = ob_christmashat.vertex_groups.new(name='Body')
_vg = ob_christmashat.vertex_groups.new(name='Head')
for _i, _w in zip([0, 1, 2, 3, 4, 5, 6, 7, 8, 9, 10, 11, 12, 13, 14, 15, 16, 17, 18, 19, 20, 21, 22, 23, 24, 25, 26, 27, 28, 29, 30, 31, 32, 33, 34, 35, 36, 37, 38, 39, 40, 41, 42, 43, 44, 45, 46, 47, 48, 49, 50, 51, 52, 53, 54, 55, 56, 57, 58, 59, 60, 61, 62, 63, 64, 65, 66, 67, 68, 69, 70, 71, 72, 73, 74, 75, 76, 77, 78, 79, 80, 81, 82, 83, 84, 85, 86, 87, 88, 89, 90, 91, 92, 93, 94, 95, 96, 97, 98, 99, 100, 101, 102, 103, 104, 105, 106, 107, 108, 109, 110, 111, 112, 113, 114, 115, 116, 117, 118, 119, 120, 121, 122, 123, 124, 125, 126, 127, 128, 129, 130, 131, 132, 133, 134, 135, 136, 137, 138, 139, 140, 141, 142, 143, 144, 145, 146, 147, 148, 149, 150, 151, 152, 153, 154, 155, 156, 157, 158, 159, 160, 161, 162, 163, 164, 165, 166, 167, 168, 169, 170, 171, 172, 173, 174, 175, 176, 177, 178, 179, 180, 181, 182, 183, 184, 185, 186, 187, 188, 189, 190, 191, 192, 193, 194, 195, 196, 197, 198, 199, 200, 201, 202, 203, 204, 205, 206, 207, 208, 209, 210, 211, 212, 213, 214, 215, 216, 217, 218, 219, 220, 221, 222, 223, 224, 225, 226, 227, 228, 229, 230, 231, 232, 233, 234, 235, 236, 237, 238, 239, 240, 241, 242, 243, 244, 245, 246, 247, 248, 249, 250, 251, 252, 253, 254, 255], [0.9037, 0.8947, 0.8852, 0.8782, 0.8876, 0.8985, 0.8772, 0.8551, 0.8543, 0.8535, 0.8643, 0.8754, 0.8448, 0.7946, 0.818, 0.826, 0.8407, 0.85, 0.8266, 0.7642, 0.7526, 0.7996, 0.8242, 0.835, 0.8312, 0.7645, 0.7532, 0.7992, 0.8263, 0.8387, 0.8571, 0.8047, 0.8224, 0.8291, 0.8481, 0.8605, 0.8952, 0.8758, 0.873, 0.8646, 0.878, 0.8919, 0.9271, 0.92, 0.9095, 0.8962, 0.9068, 0.9209, 0.9494, 0.9451, 0.9348, 0.9203, 0.9296, 0.9426, 0.9627, 0.9605, 0.9518, 0.938, 0.9455, 0.9546, 0.9717, 0.9685, 0.961, 0.9494, 0.9564, 0.9667, 0.9736, 0.9701, 0.962, 0.9527, 0.9596, 0.9693, 0.9691, 0.9649, 0.9556, 0.9485, 0.9555, 0.9651, 0.9592, 0.9542, 0.9436, 0.9379, 0.945, 0.9549, 0.9438, 0.9375, 0.9272, 0.9215, 0.9291, 0.9391, 0.9237, 0.9154, 0.9075, 0.9009, 0.9087, 0.9168, 0.8814, 0.8706, 0.861, 0.8543, 0.8555, 0.8653, 0.8781, 0.8912, 0.9029, 0.9122, 0.9181, 0.9197, 0.9171, 0.9108, 0.9021, 0.892, 0.8496, 0.8453, 0.842, 0.8402, 0.8404, 0.8424, 0.8458, 0.8502, 0.8549, 0.8594, 0.8628, 0.8646, 0.8645, 0.8625, 0.8588, 0.8543, 0.8457, 0.845, 0.8444, 0.8441, 0.844, 0.8442, 0.8446, 0.8452, 0.8461, 0.847, 0.8477, 0.8482, 0.8483, 0.848, 0.8474, 0.8466, 0.8462, 0.8466, 0.8458, 0.8469, 0.847, 0.847, 0.8468, 0.8464, 0.8459, 0.8454, 0.8452, 0.845, 0.8451, 0.8451, 0.8452, 0.8454, 0.846, 0.8463, 0.8459, 0.8464, 0.8465, 0.8465, 0.8463, 0.8461, 0.8458, 0.8456, 0.8456, 0.8457, 0.8458, 0.8459, 0.8459, 0.8458, 0.846, 0.8461, 0.846, 0.8462, 0.8462, 0.8462, 0.8461, 0.846, 0.8459, 0.8458, 0.846, 0.8462, 0.8463, 0.8463, 0.8463, 0.8462, 0.8461, 0.8461, 0.8461, 0.8461, 0.8461, 0.8461, 0.846, 0.846, 0.8459, 0.846, 0.8462, 0.8464, 0.8465, 0.8465, 0.8465, 0.8464, 0.8462, 0.8462, 0.8463, 0.8461, 0.8461, 0.8461, 0.8461, 0.8461, 0.8462, 0.8463, 0.8464, 0.8465, 0.8466, 0.8466, 0.8465, 0.8465, 0.8462, 0.8462, 0.8463, 0.8461, 0.8461, 0.8461, 0.8461, 0.8462, 0.8462, 0.8463, 0.8465, 0.8465, 0.8466, 0.8466, 0.8465, 0.8464, 0.9717, 0.8907, 0.9737, 0.843, 0.943, 0.8111, 0.8704, 0.9269, 0.8332, 0.9499, 0.9691, 0.9022, 0.8074, 0.9231, 0.9589, 0.9639]): _vg.add([_i], _w, 'REPLACE')
_vg = ob_christmashat.vertex_groups.new(name='Cravate')
for _i, _w in zip([0, 1, 2, 3, 4, 5, 6, 7, 8, 9, 10, 11, 12, 13, 14, 15, 16, 17, 18, 19, 20, 21, 22, 23, 24, 25, 26, 27, 28, 29, 30, 31, 32, 33, 34, 35, 36, 37, 38, 39, 40, 41, 42, 43, 44, 45, 46, 47, 51, 52, 53, 90, 91, 92, 93, 94, 95, 96, 97, 98, 99, 100, 101, 102, 241, 243, 245, 246, 247, 248, 251, 252, 253], [0.03785, 0.04526, 0.045, 0.05211, 0.05082, 0.04307, 0.06822, 0.08421, 0.07613, 0.07588, 0.07255, 0.06791, 0.101, 0.1468, 0.1134, 0.1059, 0.09737, 0.09378, 0.1215, 0.1795, 0.1817, 0.138, 0.1172, 0.1112, 0.1204, 0.1823, 0.1852, 0.1427, 0.119, 0.1111, 0.09851, 0.1458, 0.1199, 0.1166, 0.1011, 0.09327, 0.06494, 0.07805, 0.07391, 0.08384, 0.07469, 0.0663, 0.02752, 0.03293, 0.03587, 0.05165, 0.04785, 0.0342, 0.01244, 0.01049, 0.0003976, 0.006804, 0.009737, 0.01006, 0.01947, 0.01857, 0.013, 0.0003463, 0.01587, 0.03275, 0.04697, 0.04761, 0.03318, 0.01477, 0.06834, 0.1117, 0.1396, 0.07368, 0.02728, 0.1122, 0.03896, 0.1399, 0.00617]): _vg.add([_i], _w, 'REPLACE')
_vg = ob_christmashat.vertex_groups.new(name='Cravate.001')
_vg = ob_christmashat.vertex_groups.new(name='Jambe-R')
_vg = ob_christmashat.vertex_groups.new(name='Jambe-L')
_vg = ob_christmashat.vertex_groups.new(name='Bras-R')
_vg = ob_christmashat.vertex_groups.new(name='Bras-R.001')
_vg = ob_christmashat.vertex_groups.new(name='Bras-L')
_vg = ob_christmashat.vertex_groups.new(name='Bras-L.001')
_vg = ob_christmashat.vertex_groups.new(name='Shell')
_m = ob_christmashat.modifiers.new('Armature', 'ARMATURE')
_m.use_bone_envelopes = True

# ---- collection membership
col_collection_1.objects.link(ob_christmashat)

# ---- scene / render settings (as saved in the file)
scene.frame_start = 1; scene.frame_end = 853; scene.frame_set(1)
scene.render.engine = 'BLENDER_EEVEE_NEXT'
scene.render.image_settings.file_format = 'JPEG'
scene.render.image_settings.color_mode = 'RGB'
scene.render.image_settings.compression = 90
scene.render.resolution_x = 800
scene.render.resolution_y = 600
scene.render.pixel_aspect_x = 100.0
scene.render.pixel_aspect_y = 100.0
scene.render.fps = 25
scene.render.dither_intensity = 0.0
scene.render.use_compositing = False
scene.render.use_sequencer = False
scene.render.bake_margin = 2
scene.render.bake_bias = 0.0
scene.render.use_stamp_time = False
scene.render.use_stamp_date = False
scene.render.use_stamp_frame = False
scene.render.use_stamp_camera = False
scene.render.use_stamp_scene = False
scene.render.use_stamp_filename = False
scene.render.use_stamp_render_time = False
scene.render.stamp_font_size = 0
scene.cycles.use_denoising = False
scene.cycles.samples = 10
scene.cycles.sampling_pattern = 'TABULATED_SOBOL'
scene.cycles.light_sampling_threshold = 0.0
scene.cycles.use_adaptive_sampling = False
scene.cycles.use_light_tree = False
scene.cycles.blur_glossy = 0.0
scene.cycles.volume_bounces = 1
scene.cycles.pixel_filter_type = 'GAUSSIAN'
scene.cycles.sample_clamp_indirect = 0.0
scene.view_settings.view_transform = 'Standard'
bpy.context.view_layer.update()

# ---- added for rendering (the .blend has no active camera): camera
cam_auto = bpy.data.cameras.new('AutoCamera')
cam_auto.lens = 50.0
cam_auto.sensor_width = 36.0
cam_auto.clip_end = 1000.0
ob_auto_camera = bpy.data.objects.new('AutoCamera', cam_auto)
scene.collection.objects.link(ob_auto_camera)
ob_auto_camera.location = (0.426124, -0.510073, 0.457735)
ob_auto_camera.rotation_euler = (1.09748, -7.21219e-08, 0.694738)
scene.camera = ob_auto_camera
bpy.context.view_layer.update()
